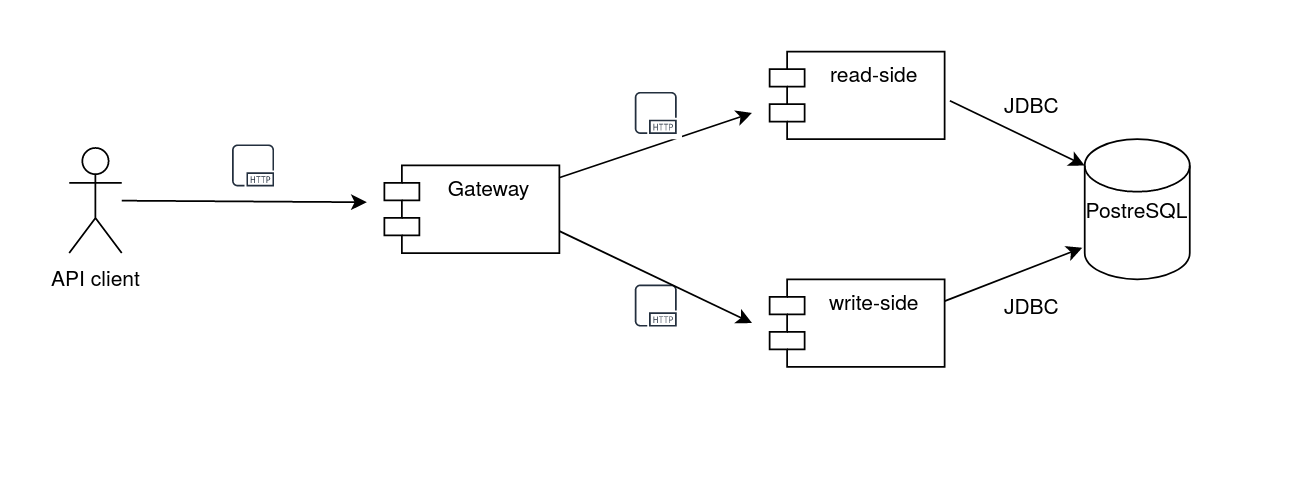

The diagram above was exported from draw.io. Its source (the exported page's mxGraphModel, read from the mxfile embedded in the PNG):
<mxGraphModel dx="596" dy="342" grid="1" gridSize="10" guides="1" tooltips="1" connect="1" arrows="1" fold="1" page="1" pageScale="1" pageWidth="827" pageHeight="1169" math="0" shadow="0">
  <root>
    <mxCell id="0" />
    <mxCell id="1" parent="0" />
    <mxCell id="sPHBsPcX9O1II35XCHk5-1" value="write-side" style="shape=module;align=left;spacingLeft=20;align=center;verticalAlign=top;" vertex="1" parent="1">
      <mxGeometry x="550" y="285" width="100" height="50" as="geometry" />
    </mxCell>
    <mxCell id="sPHBsPcX9O1II35XCHk5-2" value="Gateway" style="shape=module;align=left;spacingLeft=20;align=center;verticalAlign=top;" vertex="1" parent="1">
      <mxGeometry x="330" y="220" width="100" height="50" as="geometry" />
    </mxCell>
    <mxCell id="sPHBsPcX9O1II35XCHk5-3" value="read-side" style="shape=module;align=left;spacingLeft=20;align=center;verticalAlign=top;" vertex="1" parent="1">
      <mxGeometry x="550" y="155" width="100" height="50" as="geometry" />
    </mxCell>
    <mxCell id="sPHBsPcX9O1II35XCHk5-4" value="PostreSQL" style="shape=cylinder2;whiteSpace=wrap;html=1;boundedLbl=1;backgroundOutline=1;size=15;" vertex="1" parent="1">
      <mxGeometry x="730" y="205" width="60" height="80" as="geometry" />
    </mxCell>
    <mxCell id="sPHBsPcX9O1II35XCHk5-5" value="API client" style="shape=umlActor;verticalLabelPosition=bottom;verticalAlign=top;html=1;" vertex="1" parent="1">
      <mxGeometry x="150" y="210" width="30" height="60" as="geometry" />
    </mxCell>
    <mxCell id="sPHBsPcX9O1II35XCHk5-8" value="" style="group" vertex="1" connectable="0" parent="1">
      <mxGeometry x="240" y="205" width="80" height="36" as="geometry" />
    </mxCell>
    <mxCell id="sPHBsPcX9O1II35XCHk5-6" value="" style="endArrow=classic;html=1;" edge="1" parent="sPHBsPcX9O1II35XCHk5-8" source="sPHBsPcX9O1II35XCHk5-5">
      <mxGeometry width="50" height="50" relative="1" as="geometry">
        <mxPoint x="-30" y="38.51724137931035" as="sourcePoint" />
        <mxPoint x="80" y="36" as="targetPoint" />
      </mxGeometry>
    </mxCell>
    <mxCell id="sPHBsPcX9O1II35XCHk5-7" value="" style="outlineConnect=0;fontColor=#232F3E;gradientColor=none;strokeColor=#232F3E;fillColor=#ffffff;dashed=0;verticalLabelPosition=bottom;verticalAlign=top;align=center;html=1;fontSize=12;fontStyle=0;aspect=fixed;shape=mxgraph.aws4.resourceIcon;resIcon=mxgraph.aws4.http_protocol;" vertex="1" parent="sPHBsPcX9O1II35XCHk5-8">
      <mxGeometry width="30" height="30" as="geometry" />
    </mxCell>
    <mxCell id="sPHBsPcX9O1II35XCHk5-9" value="" style="group" vertex="1" connectable="0" parent="1">
      <mxGeometry x="490" y="190" width="80" height="36" as="geometry" />
    </mxCell>
    <mxCell id="sPHBsPcX9O1II35XCHk5-10" value="" style="endArrow=classic;html=1;exitX=0.998;exitY=0.14;exitDx=0;exitDy=0;exitPerimeter=0;" edge="1" parent="sPHBsPcX9O1II35XCHk5-9" source="sPHBsPcX9O1II35XCHk5-2">
      <mxGeometry width="50" height="50" relative="1" as="geometry">
        <mxPoint x="-30" y="38.51724137931035" as="sourcePoint" />
        <mxPoint x="50" as="targetPoint" />
      </mxGeometry>
    </mxCell>
    <mxCell id="sPHBsPcX9O1II35XCHk5-11" value="" style="outlineConnect=0;fontColor=#232F3E;gradientColor=none;strokeColor=#232F3E;fillColor=#ffffff;dashed=0;verticalLabelPosition=bottom;verticalAlign=top;align=center;html=1;fontSize=12;fontStyle=0;aspect=fixed;shape=mxgraph.aws4.resourceIcon;resIcon=mxgraph.aws4.http_protocol;" vertex="1" parent="1">
      <mxGeometry x="470" y="285" width="30" height="30" as="geometry" />
    </mxCell>
    <mxCell id="sPHBsPcX9O1II35XCHk5-12" value="" style="group" vertex="1" connectable="0" parent="1">
      <mxGeometry x="500" y="200" width="80" height="36" as="geometry" />
    </mxCell>
    <mxCell id="sPHBsPcX9O1II35XCHk5-13" value="" style="endArrow=classic;html=1;exitX=1;exitY=0.75;exitDx=0;exitDy=0;" edge="1" parent="sPHBsPcX9O1II35XCHk5-12" source="sPHBsPcX9O1II35XCHk5-2">
      <mxGeometry width="50" height="50" relative="1" as="geometry">
        <mxPoint x="-30" y="38.51724137931035" as="sourcePoint" />
        <mxPoint x="40" y="110" as="targetPoint" />
      </mxGeometry>
    </mxCell>
    <mxCell id="sPHBsPcX9O1II35XCHk5-14" value="" style="outlineConnect=0;fontColor=#232F3E;gradientColor=none;strokeColor=#232F3E;fillColor=#ffffff;dashed=0;verticalLabelPosition=bottom;verticalAlign=top;align=center;html=1;fontSize=12;fontStyle=0;aspect=fixed;shape=mxgraph.aws4.resourceIcon;resIcon=mxgraph.aws4.http_protocol;" vertex="1" parent="1">
      <mxGeometry x="470" y="175" width="30" height="30" as="geometry" />
    </mxCell>
    <mxCell id="sPHBsPcX9O1II35XCHk5-15" value="" style="endArrow=classic;html=1;exitX=1.03;exitY=0.56;exitDx=0;exitDy=0;exitPerimeter=0;entryX=0;entryY=0.188;entryDx=0;entryDy=0;entryPerimeter=0;" edge="1" parent="1" source="sPHBsPcX9O1II35XCHk5-3" target="sPHBsPcX9O1II35XCHk5-4">
      <mxGeometry width="50" height="50" relative="1" as="geometry">
        <mxPoint x="710" y="280" as="sourcePoint" />
        <mxPoint x="760" y="230" as="targetPoint" />
      </mxGeometry>
    </mxCell>
    <mxCell id="sPHBsPcX9O1II35XCHk5-16" value="" style="endArrow=classic;html=1;exitX=1;exitY=0.25;exitDx=0;exitDy=0;entryX=-0.023;entryY=0.775;entryDx=0;entryDy=0;entryPerimeter=0;" edge="1" parent="1" source="sPHBsPcX9O1II35XCHk5-1" target="sPHBsPcX9O1II35XCHk5-4">
      <mxGeometry width="50" height="50" relative="1" as="geometry">
        <mxPoint x="663" y="193" as="sourcePoint" />
        <mxPoint x="740" y="230.03999999999996" as="targetPoint" />
      </mxGeometry>
    </mxCell>
    <mxCell id="sPHBsPcX9O1II35XCHk5-17" value="JDBC " style="text;html=1;strokeColor=none;fillColor=none;align=center;verticalAlign=middle;whiteSpace=wrap;rounded=0;" vertex="1" parent="1">
      <mxGeometry x="680" y="175" width="40" height="20" as="geometry" />
    </mxCell>
    <mxCell id="sPHBsPcX9O1II35XCHk5-18" value="JDBC " style="text;html=1;strokeColor=none;fillColor=none;align=center;verticalAlign=middle;whiteSpace=wrap;rounded=0;" vertex="1" parent="1">
      <mxGeometry x="680" y="290" width="40" height="20" as="geometry" />
    </mxCell>
  </root>
</mxGraphModel>